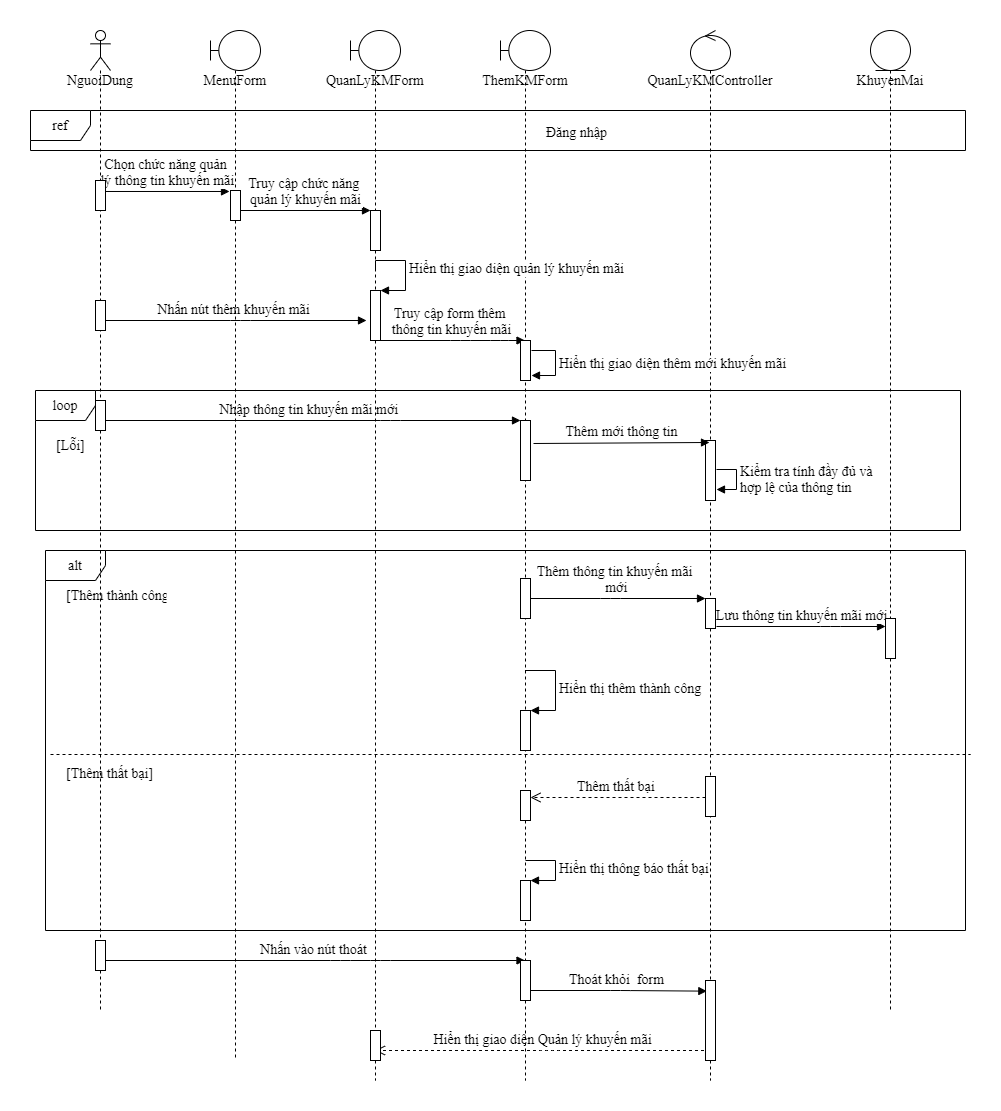

The diagram above was exported from draw.io. Its source (the exported page's mxGraphModel, read from the mxfile embedded in the PNG):
<mxGraphModel dx="1618" dy="482" grid="1" gridSize="10" guides="1" tooltips="1" connect="1" arrows="1" fold="1" page="1" pageScale="1" pageWidth="850" pageHeight="1100" math="0" shadow="0">
  <root>
    <mxCell id="M4YVrEIPZ2hiuoj0ADs5-0" />
    <mxCell id="M4YVrEIPZ2hiuoj0ADs5-1" parent="M4YVrEIPZ2hiuoj0ADs5-0" />
    <mxCell id="BvvvQ8rSuiQIHd_unbjE-0" value="&lt;font style=&quot;font-size: 14px;&quot;&gt;Nhập thông tin khuyến mãi mới&amp;nbsp;&lt;/font&gt;" style="html=1;verticalAlign=bottom;endArrow=block;fontFamily=Times New Roman;fontSize=14;" parent="M4YVrEIPZ2hiuoj0ADs5-1" source="BvvvQ8rSuiQIHd_unbjE-8" target="BvvvQ8rSuiQIHd_unbjE-22" edge="1">
      <mxGeometry width="80" relative="1" as="geometry">
        <mxPoint x="470" y="490" as="sourcePoint" />
        <mxPoint x="550" y="490" as="targetPoint" />
        <Array as="points">
          <mxPoint x="340" y="510" />
        </Array>
      </mxGeometry>
    </mxCell>
    <mxCell id="BvvvQ8rSuiQIHd_unbjE-1" value="&lt;font style=&quot;font-size: 14px;&quot;&gt;Nhấn nút thêm khuyến mãi&lt;/font&gt;" style="html=1;verticalAlign=bottom;endArrow=block;fontFamily=Times New Roman;fontSize=14;" parent="M4YVrEIPZ2hiuoj0ADs5-1" source="BvvvQ8rSuiQIHd_unbjE-8" edge="1">
      <mxGeometry width="80" relative="1" as="geometry">
        <mxPoint x="420" y="400" as="sourcePoint" />
        <mxPoint x="316" y="410" as="targetPoint" />
        <Array as="points">
          <mxPoint x="190" y="410" />
        </Array>
      </mxGeometry>
    </mxCell>
    <mxCell id="BvvvQ8rSuiQIHd_unbjE-2" value="&lt;font style=&quot;font-size: 14px;&quot;&gt;Chọn chức năng quản&lt;br style=&quot;font-size: 14px;&quot;&gt;&amp;nbsp;lý thông tin khuyến mãi&lt;/font&gt;" style="html=1;verticalAlign=bottom;endArrow=block;entryX=-0.1;entryY=0.033;entryDx=0;entryDy=0;entryPerimeter=0;fontFamily=Times New Roman;fontSize=14;" parent="M4YVrEIPZ2hiuoj0ADs5-1" source="BvvvQ8rSuiQIHd_unbjE-8" target="BvvvQ8rSuiQIHd_unbjE-38" edge="1">
      <mxGeometry width="80" relative="1" as="geometry">
        <mxPoint x="480" y="380" as="sourcePoint" />
        <mxPoint x="560" y="380" as="targetPoint" />
      </mxGeometry>
    </mxCell>
    <mxCell id="BvvvQ8rSuiQIHd_unbjE-3" value="&lt;font style=&quot;font-size: 14px;&quot;&gt;Nhấn vào nút thoát&lt;/font&gt;" style="html=1;verticalAlign=bottom;endArrow=block;fontFamily=Times New Roman;fontSize=14;" parent="M4YVrEIPZ2hiuoj0ADs5-1" source="BvvvQ8rSuiQIHd_unbjE-8" target="BvvvQ8rSuiQIHd_unbjE-15" edge="1">
      <mxGeometry width="80" relative="1" as="geometry">
        <mxPoint x="480" y="890" as="sourcePoint" />
        <mxPoint x="560" y="890" as="targetPoint" />
        <Array as="points">
          <mxPoint x="290" y="1050" />
          <mxPoint x="330" y="1050" />
        </Array>
      </mxGeometry>
    </mxCell>
    <mxCell id="BvvvQ8rSuiQIHd_unbjE-4" value="&lt;font style=&quot;font-size: 14px;&quot;&gt;Hiển thị giao diện Quản lý&amp;nbsp;&lt;/font&gt;&lt;span style=&quot;font-size: 14px;&quot;&gt;khuyến mãi&lt;/span&gt;" style="html=1;verticalAlign=bottom;endArrow=open;dashed=1;endSize=8;fontFamily=Times New Roman;fontSize=14;" parent="M4YVrEIPZ2hiuoj0ADs5-1" source="BvvvQ8rSuiQIHd_unbjE-17" target="BvvvQ8rSuiQIHd_unbjE-14" edge="1">
      <mxGeometry relative="1" as="geometry">
        <mxPoint x="560" y="1190" as="sourcePoint" />
        <mxPoint x="480" y="1190" as="targetPoint" />
        <Array as="points">
          <mxPoint x="500" y="1140" />
        </Array>
      </mxGeometry>
    </mxCell>
    <mxCell id="BvvvQ8rSuiQIHd_unbjE-5" value="&lt;font style=&quot;font-size: 14px;&quot;&gt;Thêm thông tin khuyến mãi&lt;br style=&quot;font-size: 14px;&quot;&gt;&amp;nbsp;mới&lt;/font&gt;" style="html=1;verticalAlign=bottom;endArrow=block;fontFamily=Times New Roman;fontSize=14;" parent="M4YVrEIPZ2hiuoj0ADs5-1" target="BvvvQ8rSuiQIHd_unbjE-26" edge="1">
      <mxGeometry width="80" relative="1" as="geometry">
        <mxPoint x="474.07142857142844" y="688" as="sourcePoint" />
        <mxPoint x="550" y="818" as="targetPoint" />
        <Array as="points">
          <mxPoint x="560" y="688" />
        </Array>
      </mxGeometry>
    </mxCell>
    <mxCell id="BvvvQ8rSuiQIHd_unbjE-6" value="alt" style="shape=umlFrame;whiteSpace=wrap;html=1;fontFamily=Times New Roman;fontSize=14;" parent="M4YVrEIPZ2hiuoj0ADs5-1" vertex="1">
      <mxGeometry x="-5" y="640" width="920" height="380" as="geometry" />
    </mxCell>
    <mxCell id="BvvvQ8rSuiQIHd_unbjE-7" value="loop" style="shape=umlFrame;whiteSpace=wrap;html=1;fontFamily=Times New Roman;fontSize=14;" parent="M4YVrEIPZ2hiuoj0ADs5-1" vertex="1">
      <mxGeometry x="-15" y="480" width="925" height="140" as="geometry" />
    </mxCell>
    <mxCell id="BvvvQ8rSuiQIHd_unbjE-8" value="&lt;font style=&quot;font-size: 14px;&quot;&gt;NguoiDung&lt;/font&gt;" style="shape=umlLifeline;participant=umlActor;perimeter=lifelinePerimeter;whiteSpace=wrap;html=1;container=1;collapsible=0;recursiveResize=0;verticalAlign=top;spacingTop=36;outlineConnect=0;fontFamily=Times New Roman;fontSize=14;" parent="M4YVrEIPZ2hiuoj0ADs5-1" vertex="1">
      <mxGeometry x="40" y="120" width="20" height="980" as="geometry" />
    </mxCell>
    <mxCell id="BvvvQ8rSuiQIHd_unbjE-9" value="" style="html=1;points=[];perimeter=orthogonalPerimeter;fontFamily=Times New Roman;fontSize=14;" parent="BvvvQ8rSuiQIHd_unbjE-8" vertex="1">
      <mxGeometry x="5" y="910" width="10" height="30" as="geometry" />
    </mxCell>
    <mxCell id="BvvvQ8rSuiQIHd_unbjE-10" value="" style="html=1;points=[];perimeter=orthogonalPerimeter;fontFamily=Times New Roman;fontSize=14;" parent="BvvvQ8rSuiQIHd_unbjE-8" vertex="1">
      <mxGeometry x="5" y="370" width="10" height="30" as="geometry" />
    </mxCell>
    <mxCell id="BvvvQ8rSuiQIHd_unbjE-11" value="" style="html=1;points=[];perimeter=orthogonalPerimeter;fontFamily=Times New Roman;fontSize=14;" parent="BvvvQ8rSuiQIHd_unbjE-8" vertex="1">
      <mxGeometry x="5" y="270" width="10" height="30" as="geometry" />
    </mxCell>
    <mxCell id="BvvvQ8rSuiQIHd_unbjE-12" value="" style="html=1;points=[];perimeter=orthogonalPerimeter;fontFamily=Times New Roman;fontSize=14;" parent="BvvvQ8rSuiQIHd_unbjE-8" vertex="1">
      <mxGeometry x="5" y="150" width="10" height="30" as="geometry" />
    </mxCell>
    <mxCell id="BvvvQ8rSuiQIHd_unbjE-13" value="ref" style="shape=umlFrame;whiteSpace=wrap;html=1;fontFamily=Times New Roman;fontSize=14;" parent="M4YVrEIPZ2hiuoj0ADs5-1" vertex="1">
      <mxGeometry x="-20" y="200" width="935" height="40" as="geometry" />
    </mxCell>
    <mxCell id="BvvvQ8rSuiQIHd_unbjE-14" value="QuanLyKMForm" style="shape=umlLifeline;participant=umlBoundary;perimeter=lifelinePerimeter;whiteSpace=wrap;html=1;container=1;collapsible=0;recursiveResize=0;verticalAlign=top;spacingTop=36;outlineConnect=0;fontFamily=Times New Roman;fontSize=14;" parent="M4YVrEIPZ2hiuoj0ADs5-1" vertex="1">
      <mxGeometry x="300" y="120" width="50" height="1050" as="geometry" />
    </mxCell>
    <mxCell id="BvvvQ8rSuiQIHd_unbjE-15" value="ThemKMForm" style="shape=umlLifeline;participant=umlBoundary;perimeter=lifelinePerimeter;whiteSpace=wrap;html=1;container=1;collapsible=0;recursiveResize=0;verticalAlign=top;spacingTop=36;outlineConnect=0;fontFamily=Times New Roman;fontSize=14;" parent="M4YVrEIPZ2hiuoj0ADs5-1" vertex="1">
      <mxGeometry x="450" y="120" width="50" height="1050" as="geometry" />
    </mxCell>
    <mxCell id="BvvvQ8rSuiQIHd_unbjE-16" value="" style="html=1;points=[];perimeter=orthogonalPerimeter;fontFamily=Times New Roman;fontSize=14;" parent="BvvvQ8rSuiQIHd_unbjE-15" vertex="1">
      <mxGeometry x="20" y="548" width="10" height="40" as="geometry" />
    </mxCell>
    <mxCell id="BvvvQ8rSuiQIHd_unbjE-17" value="QuanLyKMController" style="shape=umlLifeline;participant=umlControl;perimeter=lifelinePerimeter;whiteSpace=wrap;html=1;container=1;collapsible=0;recursiveResize=0;verticalAlign=top;spacingTop=36;outlineConnect=0;fontFamily=Times New Roman;fontSize=14;" parent="M4YVrEIPZ2hiuoj0ADs5-1" vertex="1">
      <mxGeometry x="640" y="120" width="40" height="1050" as="geometry" />
    </mxCell>
    <mxCell id="BvvvQ8rSuiQIHd_unbjE-18" value="KhuyenMai" style="shape=umlLifeline;participant=umlEntity;perimeter=lifelinePerimeter;whiteSpace=wrap;html=1;container=1;collapsible=0;recursiveResize=0;verticalAlign=top;spacingTop=36;outlineConnect=0;fontFamily=Times New Roman;fontSize=14;" parent="M4YVrEIPZ2hiuoj0ADs5-1" vertex="1">
      <mxGeometry x="820" y="120" width="40" height="980" as="geometry" />
    </mxCell>
    <mxCell id="BvvvQ8rSuiQIHd_unbjE-19" value="Đăng nhập" style="text;strokeColor=none;fillColor=none;align=left;verticalAlign=top;spacingLeft=4;spacingRight=4;overflow=hidden;rotatable=0;points=[[0,0.5],[1,0.5]];portConstraint=eastwest;fontFamily=Times New Roman;fontSize=14;" parent="M4YVrEIPZ2hiuoj0ADs5-1" vertex="1">
      <mxGeometry x="490" y="207" width="100" height="26" as="geometry" />
    </mxCell>
    <mxCell id="BvvvQ8rSuiQIHd_unbjE-20" value="" style="html=1;points=[];perimeter=orthogonalPerimeter;fontFamily=Times New Roman;fontSize=14;" parent="M4YVrEIPZ2hiuoj0ADs5-1" vertex="1">
      <mxGeometry x="320" y="300" width="10" height="40" as="geometry" />
    </mxCell>
    <mxCell id="BvvvQ8rSuiQIHd_unbjE-21" value="&lt;font style=&quot;font-size: 14px;&quot;&gt;Truy cập form thêm&amp;nbsp;&lt;br style=&quot;font-size: 14px;&quot;&gt;thông tin khuyến mãi&lt;/font&gt;" style="html=1;verticalAlign=bottom;endArrow=block;exitX=0.8;exitY=1;exitDx=0;exitDy=0;exitPerimeter=0;fontFamily=Times New Roman;fontSize=14;" parent="M4YVrEIPZ2hiuoj0ADs5-1" source="BvvvQ8rSuiQIHd_unbjE-43" target="BvvvQ8rSuiQIHd_unbjE-15" edge="1">
      <mxGeometry width="80" relative="1" as="geometry">
        <mxPoint x="470" y="330" as="sourcePoint" />
        <mxPoint x="550" y="330" as="targetPoint" />
        <Array as="points">
          <mxPoint x="410" y="430" />
          <mxPoint x="450" y="430" />
        </Array>
      </mxGeometry>
    </mxCell>
    <mxCell id="BvvvQ8rSuiQIHd_unbjE-22" value="" style="html=1;points=[];perimeter=orthogonalPerimeter;fontFamily=Times New Roman;fontSize=14;" parent="M4YVrEIPZ2hiuoj0ADs5-1" vertex="1">
      <mxGeometry x="470" y="510" width="10" height="60" as="geometry" />
    </mxCell>
    <mxCell id="BvvvQ8rSuiQIHd_unbjE-23" value="" style="html=1;points=[];perimeter=orthogonalPerimeter;fontFamily=Times New Roman;fontSize=14;" parent="M4YVrEIPZ2hiuoj0ADs5-1" vertex="1">
      <mxGeometry x="655" y="530" width="10" height="60" as="geometry" />
    </mxCell>
    <mxCell id="BvvvQ8rSuiQIHd_unbjE-24" value="&lt;font style=&quot;font-size: 14px;&quot;&gt;Thêm mới thông tin&lt;/font&gt;" style="html=1;verticalAlign=bottom;endArrow=block;entryX=0.4;entryY=0.033;entryDx=0;entryDy=0;entryPerimeter=0;fontFamily=Times New Roman;fontSize=14;" parent="M4YVrEIPZ2hiuoj0ADs5-1" target="BvvvQ8rSuiQIHd_unbjE-23" edge="1">
      <mxGeometry width="80" relative="1" as="geometry">
        <mxPoint x="483" y="533" as="sourcePoint" />
        <mxPoint x="550" y="490" as="targetPoint" />
      </mxGeometry>
    </mxCell>
    <mxCell id="BvvvQ8rSuiQIHd_unbjE-25" value="[Lỗi]" style="text;strokeColor=none;fillColor=none;align=left;verticalAlign=top;spacingLeft=4;spacingRight=4;overflow=hidden;rotatable=0;points=[[0,0.5],[1,0.5]];portConstraint=eastwest;fontFamily=Times New Roman;fontSize=14;" parent="M4YVrEIPZ2hiuoj0ADs5-1" vertex="1">
      <mxGeometry y="520" width="40" height="40" as="geometry" />
    </mxCell>
    <mxCell id="BvvvQ8rSuiQIHd_unbjE-26" value="" style="html=1;points=[];perimeter=orthogonalPerimeter;fontFamily=Times New Roman;fontSize=14;" parent="M4YVrEIPZ2hiuoj0ADs5-1" vertex="1">
      <mxGeometry x="655" y="688" width="10" height="30" as="geometry" />
    </mxCell>
    <mxCell id="BvvvQ8rSuiQIHd_unbjE-27" value="&lt;font style=&quot;font-size: 14px;&quot;&gt;Lưu thông tin khuyến mãi&amp;nbsp;mới&lt;/font&gt;" style="html=1;verticalAlign=bottom;endArrow=block;exitX=1.1;exitY=0.933;exitDx=0;exitDy=0;exitPerimeter=0;fontFamily=Times New Roman;fontSize=14;" parent="M4YVrEIPZ2hiuoj0ADs5-1" source="BvvvQ8rSuiQIHd_unbjE-26" target="BvvvQ8rSuiQIHd_unbjE-28" edge="1">
      <mxGeometry width="80" relative="1" as="geometry">
        <mxPoint x="470" y="818" as="sourcePoint" />
        <mxPoint x="550" y="818" as="targetPoint" />
        <Array as="points">
          <mxPoint x="780" y="716" />
        </Array>
      </mxGeometry>
    </mxCell>
    <mxCell id="BvvvQ8rSuiQIHd_unbjE-28" value="" style="html=1;points=[];perimeter=orthogonalPerimeter;fontFamily=Times New Roman;fontSize=14;" parent="M4YVrEIPZ2hiuoj0ADs5-1" vertex="1">
      <mxGeometry x="835" y="708" width="10" height="40" as="geometry" />
    </mxCell>
    <mxCell id="BvvvQ8rSuiQIHd_unbjE-29" value="[Thêm thành công]" style="text;strokeColor=none;fillColor=none;align=left;verticalAlign=top;spacingLeft=4;spacingRight=4;overflow=hidden;rotatable=0;points=[[0,0.5],[1,0.5]];portConstraint=eastwest;fontFamily=Times New Roman;fontSize=14;" parent="M4YVrEIPZ2hiuoj0ADs5-1" vertex="1">
      <mxGeometry x="10" y="670" width="110" height="26" as="geometry" />
    </mxCell>
    <mxCell id="BvvvQ8rSuiQIHd_unbjE-30" value="" style="html=1;points=[];perimeter=orthogonalPerimeter;fontFamily=Times New Roman;fontSize=14;" parent="M4YVrEIPZ2hiuoj0ADs5-1" vertex="1">
      <mxGeometry x="470" y="800" width="10" height="40" as="geometry" />
    </mxCell>
    <mxCell id="BvvvQ8rSuiQIHd_unbjE-31" value="&lt;font style=&quot;font-size: 14px;&quot;&gt;Hiển thị thêm thành công&lt;/font&gt;" style="edgeStyle=orthogonalEdgeStyle;html=1;align=left;spacingLeft=2;endArrow=block;rounded=0;entryX=1;entryY=0;fontFamily=Times New Roman;fontSize=14;" parent="M4YVrEIPZ2hiuoj0ADs5-1" source="BvvvQ8rSuiQIHd_unbjE-15" target="BvvvQ8rSuiQIHd_unbjE-30" edge="1">
      <mxGeometry relative="1" as="geometry">
        <mxPoint x="475" y="740" as="sourcePoint" />
        <Array as="points">
          <mxPoint x="505" y="760" />
          <mxPoint x="505" y="800" />
        </Array>
      </mxGeometry>
    </mxCell>
    <mxCell id="BvvvQ8rSuiQIHd_unbjE-32" value="" style="line;strokeWidth=1;fillColor=none;align=left;verticalAlign=middle;spacingTop=-1;spacingLeft=3;spacingRight=3;rotatable=0;labelPosition=right;points=[];portConstraint=eastwest;dashed=1;fontFamily=Times New Roman;fontSize=14;" parent="M4YVrEIPZ2hiuoj0ADs5-1" vertex="1">
      <mxGeometry y="840" width="920" height="8" as="geometry" />
    </mxCell>
    <mxCell id="BvvvQ8rSuiQIHd_unbjE-33" value="[Thêm thất bại]" style="text;strokeColor=none;fillColor=none;align=left;verticalAlign=top;spacingLeft=4;spacingRight=4;overflow=hidden;rotatable=0;points=[[0,0.5],[1,0.5]];portConstraint=eastwest;dashed=1;fontFamily=Times New Roman;fontSize=14;" parent="M4YVrEIPZ2hiuoj0ADs5-1" vertex="1">
      <mxGeometry x="10" y="848" width="100" height="26" as="geometry" />
    </mxCell>
    <mxCell id="BvvvQ8rSuiQIHd_unbjE-34" value="" style="html=1;points=[];perimeter=orthogonalPerimeter;fontFamily=Times New Roman;fontSize=14;" parent="M4YVrEIPZ2hiuoj0ADs5-1" vertex="1">
      <mxGeometry x="655" y="866" width="10" height="40" as="geometry" />
    </mxCell>
    <mxCell id="BvvvQ8rSuiQIHd_unbjE-35" value="" style="html=1;points=[];perimeter=orthogonalPerimeter;fontFamily=Times New Roman;fontSize=14;" parent="M4YVrEIPZ2hiuoj0ADs5-1" vertex="1">
      <mxGeometry x="470" y="880" width="10" height="30" as="geometry" />
    </mxCell>
    <mxCell id="BvvvQ8rSuiQIHd_unbjE-36" value="&lt;font style=&quot;font-size: 14px;&quot;&gt;Thêm thất bại&amp;nbsp;&lt;/font&gt;" style="html=1;verticalAlign=bottom;endArrow=open;dashed=1;endSize=8;exitX=0;exitY=0.525;exitDx=0;exitDy=0;exitPerimeter=0;fontFamily=Times New Roman;fontSize=14;" parent="M4YVrEIPZ2hiuoj0ADs5-1" source="BvvvQ8rSuiQIHd_unbjE-34" target="BvvvQ8rSuiQIHd_unbjE-35" edge="1">
      <mxGeometry relative="1" as="geometry">
        <mxPoint x="560" y="980" as="sourcePoint" />
        <mxPoint x="480" y="980" as="targetPoint" />
      </mxGeometry>
    </mxCell>
    <mxCell id="BvvvQ8rSuiQIHd_unbjE-37" value="MenuForm" style="shape=umlLifeline;participant=umlBoundary;perimeter=lifelinePerimeter;whiteSpace=wrap;html=1;container=1;collapsible=0;recursiveResize=0;verticalAlign=top;spacingTop=36;outlineConnect=0;fontFamily=Times New Roman;fontSize=14;" parent="M4YVrEIPZ2hiuoj0ADs5-1" vertex="1">
      <mxGeometry x="160" y="120" width="50" height="1030" as="geometry" />
    </mxCell>
    <mxCell id="BvvvQ8rSuiQIHd_unbjE-38" value="" style="html=1;points=[];perimeter=orthogonalPerimeter;fontFamily=Times New Roman;fontSize=14;" parent="M4YVrEIPZ2hiuoj0ADs5-1" vertex="1">
      <mxGeometry x="180" y="280" width="10" height="30" as="geometry" />
    </mxCell>
    <mxCell id="BvvvQ8rSuiQIHd_unbjE-39" value="&lt;font style=&quot;font-size: 14px;&quot;&gt;Truy cập chức năng&amp;nbsp;&lt;br style=&quot;font-size: 14px;&quot;&gt;quản lý khuyến mãi&lt;/font&gt;" style="html=1;verticalAlign=bottom;endArrow=block;fontFamily=Times New Roman;fontSize=14;" parent="M4YVrEIPZ2hiuoj0ADs5-1" source="BvvvQ8rSuiQIHd_unbjE-38" target="BvvvQ8rSuiQIHd_unbjE-20" edge="1">
      <mxGeometry width="80" relative="1" as="geometry">
        <mxPoint x="480" y="380" as="sourcePoint" />
        <mxPoint x="290" y="300" as="targetPoint" />
      </mxGeometry>
    </mxCell>
    <mxCell id="BvvvQ8rSuiQIHd_unbjE-40" value="" style="html=1;points=[];perimeter=orthogonalPerimeter;fontFamily=Times New Roman;fontSize=14;" parent="M4YVrEIPZ2hiuoj0ADs5-1" vertex="1">
      <mxGeometry x="470" y="970" width="10" height="40" as="geometry" />
    </mxCell>
    <mxCell id="BvvvQ8rSuiQIHd_unbjE-41" value="&lt;div style=&quot;text-align: center; font-size: 14px;&quot;&gt;&lt;span style=&quot;font-size: 14px;&quot;&gt;Hiển thị thông báo thất bại&lt;/span&gt;&lt;/div&gt;" style="edgeStyle=orthogonalEdgeStyle;html=1;align=left;spacingLeft=2;endArrow=block;rounded=0;entryX=1;entryY=0;fontFamily=Times New Roman;fontSize=14;" parent="M4YVrEIPZ2hiuoj0ADs5-1" target="BvvvQ8rSuiQIHd_unbjE-40" edge="1">
      <mxGeometry relative="1" as="geometry">
        <mxPoint x="475" y="950" as="sourcePoint" />
        <Array as="points">
          <mxPoint x="505" y="950" />
        </Array>
      </mxGeometry>
    </mxCell>
    <mxCell id="BvvvQ8rSuiQIHd_unbjE-42" value="&lt;font style=&quot;font-size: 14px;&quot;&gt;Thoát khỏi&amp;nbsp; form&lt;/font&gt;" style="html=1;verticalAlign=bottom;endArrow=block;entryX=0.132;entryY=0.133;entryDx=0;entryDy=0;entryPerimeter=0;fontFamily=Times New Roman;fontSize=14;" parent="M4YVrEIPZ2hiuoj0ADs5-1" source="BvvvQ8rSuiQIHd_unbjE-15" target="BvvvQ8rSuiQIHd_unbjE-49" edge="1">
      <mxGeometry width="80" relative="1" as="geometry">
        <mxPoint x="480" y="1090" as="sourcePoint" />
        <mxPoint x="650" y="1080" as="targetPoint" />
        <Array as="points">
          <mxPoint x="570" y="1080" />
        </Array>
      </mxGeometry>
    </mxCell>
    <mxCell id="BvvvQ8rSuiQIHd_unbjE-43" value="" style="html=1;points=[];perimeter=orthogonalPerimeter;fontFamily=Times New Roman;fontSize=14;" parent="M4YVrEIPZ2hiuoj0ADs5-1" vertex="1">
      <mxGeometry x="320" y="380" width="10" height="50" as="geometry" />
    </mxCell>
    <mxCell id="BvvvQ8rSuiQIHd_unbjE-44" value="&lt;font style=&quot;font-size: 14px;&quot;&gt;Hiển thị giao diện quản lý khuyến mãi&lt;/font&gt;" style="edgeStyle=orthogonalEdgeStyle;html=1;align=left;spacingLeft=2;endArrow=block;rounded=0;entryX=1;entryY=0;fontFamily=Times New Roman;fontSize=14;" parent="M4YVrEIPZ2hiuoj0ADs5-1" target="BvvvQ8rSuiQIHd_unbjE-43" edge="1">
      <mxGeometry relative="1" as="geometry">
        <mxPoint x="325" y="360" as="sourcePoint" />
        <Array as="points">
          <mxPoint x="325" y="350" />
          <mxPoint x="355" y="350" />
          <mxPoint x="355" y="380" />
        </Array>
      </mxGeometry>
    </mxCell>
    <mxCell id="BvvvQ8rSuiQIHd_unbjE-45" value="" style="html=1;points=[];perimeter=orthogonalPerimeter;fontFamily=Times New Roman;fontSize=14;" parent="M4YVrEIPZ2hiuoj0ADs5-1" vertex="1">
      <mxGeometry x="470" y="430" width="10" height="40" as="geometry" />
    </mxCell>
    <mxCell id="BvvvQ8rSuiQIHd_unbjE-46" value="&lt;font style=&quot;font-size: 14px;&quot;&gt;Hiển thị giao diện thêm mới&amp;nbsp;&lt;/font&gt;&lt;span style=&quot;font-size: 14px; text-align: center;&quot;&gt;khuyến mãi&lt;/span&gt;" style="edgeStyle=orthogonalEdgeStyle;html=1;align=left;spacingLeft=2;endArrow=block;rounded=0;entryX=1.1;entryY=0.875;entryDx=0;entryDy=0;entryPerimeter=0;fontFamily=Times New Roman;fontSize=14;" parent="M4YVrEIPZ2hiuoj0ADs5-1" target="BvvvQ8rSuiQIHd_unbjE-45" edge="1">
      <mxGeometry relative="1" as="geometry">
        <mxPoint x="481" y="440" as="sourcePoint" />
        <Array as="points">
          <mxPoint x="505" y="440" />
          <mxPoint x="505" y="465" />
        </Array>
      </mxGeometry>
    </mxCell>
    <mxCell id="BvvvQ8rSuiQIHd_unbjE-47" value="" style="html=1;points=[];perimeter=orthogonalPerimeter;fontFamily=Times New Roman;fontSize=14;" parent="M4YVrEIPZ2hiuoj0ADs5-1" vertex="1">
      <mxGeometry x="470" y="1050" width="10" height="40" as="geometry" />
    </mxCell>
    <mxCell id="BvvvQ8rSuiQIHd_unbjE-48" value="&lt;span style=&quot;font-size: 14px; text-align: center;&quot;&gt;Kiểm tra tính đầy đủ và &lt;br style=&quot;font-size: 14px;&quot;&gt;hợp lệ của thông tin&lt;/span&gt;" style="edgeStyle=orthogonalEdgeStyle;html=1;align=left;spacingLeft=2;endArrow=block;rounded=0;entryX=1;entryY=0;fontFamily=Times New Roman;fontSize=14;" parent="M4YVrEIPZ2hiuoj0ADs5-1" edge="1">
      <mxGeometry relative="1" as="geometry">
        <mxPoint x="666" y="559" as="sourcePoint" />
        <Array as="points">
          <mxPoint x="686" y="559" />
        </Array>
        <mxPoint x="666" y="579" as="targetPoint" />
      </mxGeometry>
    </mxCell>
    <mxCell id="BvvvQ8rSuiQIHd_unbjE-49" value="" style="html=1;points=[];perimeter=orthogonalPerimeter;fontFamily=Times New Roman;fontSize=14;" parent="M4YVrEIPZ2hiuoj0ADs5-1" vertex="1">
      <mxGeometry x="655" y="1070" width="10" height="80" as="geometry" />
    </mxCell>
    <mxCell id="BvvvQ8rSuiQIHd_unbjE-50" value="" style="html=1;points=[];perimeter=orthogonalPerimeter;fontFamily=Times New Roman;fontSize=14;" parent="M4YVrEIPZ2hiuoj0ADs5-1" vertex="1">
      <mxGeometry x="320" y="1120" width="10" height="30" as="geometry" />
    </mxCell>
  </root>
</mxGraphModel>